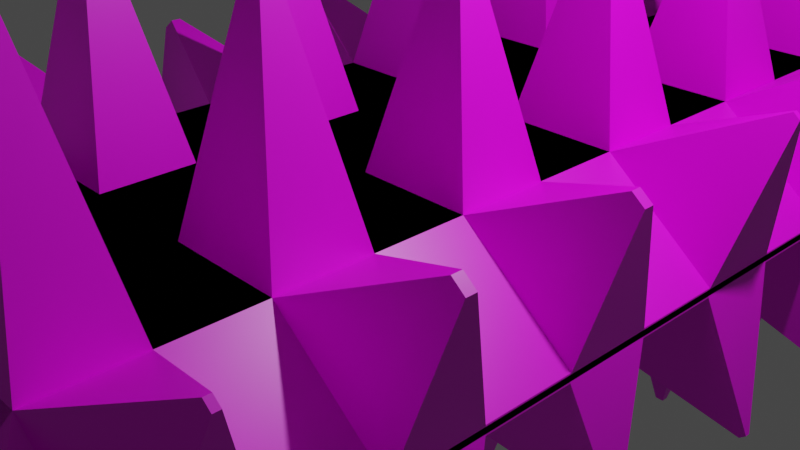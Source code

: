 # Source: spike_1.blend  (saved by Blender 2.93.20; exported with 4.5.12 LTS)
import bpy
from mathutils import Matrix  # noqa: F401  (used for matrix-valued properties, if any)

bpy.ops.wm.read_factory_settings(use_empty=True)
scene = bpy.context.scene
scene.name = 'Scene'

# ---- collections
col_collection = bpy.data.collections.new('Collection'); scene.collection.children.link(col_collection)

# ---- images (referenced by path relative to the original .blend; pixels are not part of the script)
import os
ASSET_DIR = os.environ.get("B2B_ASSET_DIR", "")  # directory of the original .blend (textures are referenced by path, not embedded)
HERE = os.path.dirname(os.path.abspath(__file__))  # packed textures are extracted next to this script under _unpacked/

def load_image(name, relpath, width, height, colorspace="sRGB"):
    """Load a texture the original file referenced (path relative to the .blend, or extracted next to this script)."""
    p = next((c for c in (os.path.join(HERE, relpath), os.path.join(ASSET_DIR, relpath)) if relpath and os.path.exists(c)), "")
    if p:
        img = bpy.data.images.load(p, check_existing=True)
        img.name = name
    else:  # same state as the original file: an image datablock whose file is absent (Cycles renders it pink)
        img = bpy.data.images.new(name, width, height)
        img.source = "FILE"
        img.filepath = "//" + (relpath or name)
    img.colorspace_settings.name = colorspace
    return img
img_palet_jpg = load_image('palet.jpg', 'palet.jpg', 1024, 1024, 'sRGB')

# ---- materials (node trees are filled in below, after node groups)
mat_material = bpy.data.materials.new('Material')
mat_material.alpha_threshold = 0.0
mat_material.use_transparent_shadow = False
mat_material.line_color = (0.0, 0.0, 0.0, 1.0)

# ---- material node trees
mat_material.use_nodes = True; mat_material.node_tree.nodes.clear()
_N = mat_material.node_tree.nodes; _L = mat_material.node_tree.links
n0 = _N.new('ShaderNodeOutputMaterial'); n0.name = 'Material Output'; n0.location = (300, 300)
n1 = _N.new('ShaderNodeBsdfPrincipled'); n1.name = 'Principled BSDF'; n1.location = (10, 300)
n1.distribution = 'GGX'
n1.subsurface_method = 'BURLEY'
n1.inputs[2].default_value = 0.4
n1.inputs[3].default_value = 1.45
n1.inputs[27].default_value = (0.0, 0.0, 0.0, 1.0)
n1.inputs[28].default_value = 1.0
n2 = _N.new('ShaderNodeTexImage'); n2.name = 'Image Texture'; n2.location = (-280, 275)
n2.image = img_palet_jpg
_L.new(n1.outputs[0], n0.inputs[0])
_L.new(n2.outputs[0], n1.inputs[0])
n0.is_active_output = True

# ---- world
world_world = bpy.data.worlds.new('World'); scene.world = world_world
world_world.use_nodes = True; world_world.node_tree.nodes.clear()
_N = world_world.node_tree.nodes; _L = world_world.node_tree.links
n0 = _N.new('ShaderNodeOutputWorld'); n0.name = 'World Output'; n0.location = (300, 300)
n1 = _N.new('ShaderNodeBackground'); n1.name = 'Background'; n1.location = (10, 300)
n1.inputs[0].default_value = (0.05088, 0.05088, 0.05088, 1.0)
_L.new(n1.outputs[0], n0.inputs[0])
n0.is_active_output = True
world_world.color = (0.05088, 0.05088, 0.05088)
world_world.use_sun_shadow = False
world_world.sun_shadow_jitter_overblur = 0.0

# ---- cameras
cam_camera = bpy.data.cameras.new('Camera')
cam_camera.clip_end = 100.0
cam_camera.ortho_scale = 7.314

# ---- lights
light_light = bpy.data.lights.new('Light', 'POINT')
light_light.transmission_factor = 0.0
light_light.energy = 1000.0
light_light.shadow_soft_size = 0.1
light_light.shadow_maximum_resolution = 0.006
light_light.use_absolute_resolution = True

# ---- meshes
me_cube = bpy.data.meshes.new('Cube')
me_cube.from_pydata([(1.0, 1.0, 0.05149), (1.0, -1.0, 0.05149), (-1.0, 1.0, 0.03434), (-1.0, -1.0, 0.03434), (1.0, 1.0, -0.01606), (-1.0, -1.0, -0.01606), (1.0, -1.0, -0.01606), (-1.0, 1.0, -0.01606), (1.0, 0.8333, 0.05149), (1.0, 0.6667, 0.05149), (1.0, 0.5, 0.05149), (1.0, 0.3333, 0.05149), (1.0, 0.1667, 0.05149), (1.0, -7.451e-08, 0.05149), (1.0, -0.1667, 0.05149), (1.0, -0.3333, 0.05149), (1.0, -0.5, 0.05149), (1.0, -0.6667, 0.05149), (1.0, -0.8333, 0.05149), (-1.0, -0.8333, 0.03434), (-1.0, -0.6667, 0.03434), (-1.0, -0.5, 0.03434), (-1.0, -0.3333, 0.03434), (-1.0, -0.1667, 0.03434), (-1.0, 7.451e-08, 0.03434), (-1.0, 0.1667, 0.03434), (-1.0, 0.3333, 0.03434), (-1.0, 0.5, 0.03434), (-1.0, 0.6667, 0.03434), (-1.0, 0.8333, 0.03434), (1.0, 0.8333, -0.01606), (1.0, 0.6667, -0.01606), (1.0, 0.5, -0.01606), (1.0, 0.3333, -0.01606), (1.0, 0.1667, -0.01606), (1.0, -7.451e-08, -0.01606), (1.0, -0.1667, -0.01606), (1.0, -0.3333, -0.01606), (1.0, -0.5, -0.01606), (1.0, -0.6667, -0.01606), (1.0, -0.8333, -0.01606), (-1.0, -0.8333, -0.01606), (-1.0, -0.6667, -0.01606), (-1.0, -0.5, -0.01606), (-1.0, -0.3333, -0.01606), (-1.0, -0.1667, -0.01606), (-1.0, 7.451e-08, -0.01606), (-1.0, 0.1667, -0.01606), (-1.0, 0.3333, -0.01606), (-1.0, 0.5, -0.01606), (-1.0, 0.6667, -0.01606), (-1.0, 0.8333, -0.01606), (0.6, -1.0, 0.1485), (0.2, -1.0, 0.1485), (-0.2, -1.0, 0.1485), (-0.6, -1.0, 0.1485), (-0.6, 1.0, 1.0), (-0.2, 1.0, 1.0), (0.2, 1.0, 1.0), (0.6, 1.0, 1.0), (-0.6, 1.0, -0.01606), (-0.2, 1.0, -0.01606), (0.2, 1.0, -0.01606), (0.6, 1.0, -0.01606), (0.6, -1.0, -0.01606), (0.2, -1.0, -0.01606), (-0.2, -1.0, -0.01606), (-0.6, -1.0, -0.01606), (-0.6, 0.8333, 1.0), (-0.2, 0.8333, 1.0), (0.2, 0.8333, 1.0), (0.6, 0.8333, 1.0), (-0.6, 0.6667, 1.0), (-0.2, 0.6667, 1.0), (0.2, 0.6667, 1.0), (0.6, 0.6667, 1.0), (-0.6, 0.5, 1.0), (-0.2, 0.5, 1.0), (0.2, 0.5, 1.0), (0.6, 0.5, 1.0), (-0.6, 0.3333, 1.0), (-0.2, 0.3333, 1.0), (0.2, 0.3333, 1.0), (0.6, 0.3333, 1.0), (-0.6, 0.1667, 1.0), (-0.2, 0.1667, 1.0), (0.2, 0.1667, 1.0), (0.6, 0.1667, 1.0), (-0.6, 4.47e-08, 1.0), (-0.2, 1.49e-08, 1.0), (0.2, -1.49e-08, 1.0), (0.6, -4.47e-08, 1.0), (-0.6, -0.1667, 1.0), (-0.2, -0.1667, 1.0), (0.2, -0.1667, 1.0), (0.6, -0.1667, 1.0), (-0.6, -0.3333, 1.0), (-0.2, -0.3333, 1.0), (0.2, -0.3333, 1.0), (0.6, -0.3333, 1.0), (-0.6, -0.5, 1.0), (-0.2, -0.5, 1.0), (0.2, -0.5, 1.0), (0.6, -0.5, 1.0), (-0.6, -0.6667, 1.0), (-0.2, -0.6667, 1.0), (0.2, -0.6667, 1.0), (0.6, -0.6667, 1.0), (-0.6, -0.8333, 1.0), (-0.2, -0.8333, 1.0), (0.2, -0.8333, 1.0), (0.6, -0.8333, 1.0), (-0.4148, 0.9258, 3.234), (-0.3852, 0.9258, 3.234), (0.391, 0.9204, 3.234), (0.409, 0.9204, 3.234), (-0.4148, 0.9075, 3.234), (-0.3852, 0.9075, 3.234), (0.391, 0.9129, 3.234), (0.409, 0.9129, 3.234), (-0.4169, 0.5904, 3.234), (-0.3831, 0.5904, 3.234), (0.3828, 0.5905, 3.234), (0.4172, 0.5905, 3.234), (-0.4169, 0.5763, 3.234), (-0.3831, 0.5763, 3.234), (0.3828, 0.5762, 3.234), (0.4172, 0.5762, 3.234), (-0.4194, 0.2581, 3.234), (-0.3806, 0.2581, 3.234), (0.3853, 0.2561, 3.234), (0.4147, 0.2561, 3.234), (-0.4194, 0.2419, 3.234), (-0.3806, 0.2419, 3.234), (0.3853, 0.2439, 3.234), (0.4147, 0.2439, 3.234), (-0.4132, -0.07784, 3.234), (-0.3868, -0.07784, 3.234), (0.3835, -0.07646, 3.234), (0.4165, -0.07646, 3.234), (-0.4132, -0.08882, 3.234), (-0.3868, -0.08882, 3.234), (0.3835, -0.0902, 3.234), (0.4165, -0.0902, 3.234), (-0.4228, -0.4072, 3.234), (-0.3772, -0.4072, 3.234), (0.385, -0.4104, 3.234), (0.415, -0.4104, 3.234), (-0.4228, -0.4262, 3.234), (-0.3772, -0.4262, 3.234), (0.385, -0.4229, 3.234), (0.415, -0.4229, 3.234), (-0.4168, -0.743, 3.234), (-0.3832, -0.743, 3.234), (0.3781, -0.7409, 3.234), (0.4219, -0.7409, 3.234), (-0.4168, -0.757, 3.234), (-0.3832, -0.757, 3.234), (0.3781, -0.7591, 3.234), (0.4219, -0.7591, 3.234), (-1.179, 0.9125, 1.859), (-1.179, 0.9209, 1.859), (-1.159, 0.9209, 1.908), (-1.159, 0.9125, 1.908), (-1.18, 0.5785, 1.853), (-1.18, 0.5882, 1.853), (-1.157, 0.5882, 1.909), (-1.157, 0.5785, 1.909), (-1.117, 0.2452, 1.621), (-1.117, 0.2548, 1.621), (-1.094, 0.2548, 1.677), (-1.094, 0.2452, 1.677), (-1.077, -0.09242, 1.409), (-1.077, -0.07425, 1.409), (-1.033, -0.07425, 1.514), (-1.033, -0.09242, 1.514), (-1.088, -0.4261, 1.446), (-1.088, -0.4072, 1.446), (-1.043, -0.4072, 1.556), (-1.043, -0.4261, 1.556), (-1.097, -0.7556, 1.535), (-1.097, -0.7444, 1.535), (-1.07, -0.7444, 1.599), (-1.07, -0.7556, 1.599)], [], [(108, 19, 3, 55), (67, 55, 3, 5), (51, 29, 2, 7), (40, 18, 1, 6), (63, 59, 0, 4), (4, 0, 8, 30), (30, 8, 9, 31), (31, 9, 10, 32), (32, 10, 11, 33), (33, 11, 12, 34), (34, 12, 13, 35), (35, 13, 14, 36), (36, 14, 15, 37), (37, 15, 16, 38), (38, 16, 17, 39), (39, 17, 18, 40), (5, 3, 19, 41), (41, 19, 20, 42), (42, 20, 21, 43), (43, 21, 22, 44), (44, 22, 23, 45), (45, 23, 24, 46), (46, 24, 25, 47), (47, 25, 26, 48), (48, 26, 27, 49), (49, 27, 28, 50), (50, 28, 29, 51), (56, 2, 161, 162), (68, 29, 28, 72), (27, 76, 167, 164), (76, 27, 26, 80), (80, 26, 169, 170), (84, 25, 24, 88), (92, 88, 174, 175), (92, 23, 22, 96), (21, 100, 179, 176), (100, 21, 20, 104), (20, 19, 180, 181), (17, 107, 111, 18), (92, 93, 141, 140), (106, 105, 109, 110), (78, 79, 127, 126), (16, 103, 107, 17), (103, 102, 106, 107), (102, 101, 105, 106), (101, 100, 104, 105), (15, 99, 103, 16), (77, 73, 121, 125), (98, 97, 101, 102), (105, 104, 152, 153), (14, 95, 99, 15), (95, 94, 98, 99), (94, 93, 97, 98), (93, 92, 96, 97), (13, 91, 95, 14), (74, 78, 126, 122), (90, 89, 93, 94), (91, 90, 138, 139), (12, 87, 91, 13), (87, 86, 90, 91), (86, 85, 89, 90), (85, 84, 88, 89), (11, 83, 87, 12), (88, 92, 140, 136), (82, 81, 85, 86), (76, 77, 125, 124), (10, 79, 83, 11), (79, 78, 82, 83), (78, 77, 81, 82), (77, 76, 80, 81), (9, 75, 79, 10), (79, 75, 123, 127), (74, 73, 77, 78), (93, 89, 137, 141), (8, 71, 75, 9), (71, 70, 74, 75), (70, 69, 73, 74), (69, 68, 72, 73), (0, 59, 71, 8), (102, 103, 151, 150), (58, 57, 69, 70), (89, 88, 136, 137), (7, 2, 56, 60), (60, 56, 57, 61), (61, 57, 58, 62), (62, 58, 59, 63), (6, 1, 52, 64), (64, 52, 53, 65), (65, 53, 54, 66), (66, 54, 55, 67), (18, 111, 52, 1), (111, 110, 53, 52), (110, 109, 54, 53), (109, 108, 55, 54), (155, 154, 158, 159), (153, 152, 156, 157), (147, 146, 150, 151), (145, 144, 148, 149), (139, 138, 142, 143), (137, 136, 140, 141), (131, 130, 134, 135), (129, 128, 132, 133), (123, 122, 126, 127), (121, 120, 124, 125), (115, 114, 118, 119), (113, 112, 116, 117), (103, 99, 147, 151), (72, 76, 124, 120), (107, 106, 154, 155), (98, 102, 150, 146), (81, 80, 128, 129), (94, 95, 143, 142), (101, 97, 145, 149), (108, 109, 157, 156), (87, 83, 131, 135), (68, 69, 117, 116), (96, 100, 148, 144), (83, 82, 130, 131), (82, 86, 134, 130), (97, 96, 144, 145), (57, 56, 112, 113), (110, 111, 159, 158), (85, 81, 129, 133), (70, 71, 119, 118), (71, 59, 115, 119), (84, 85, 133, 132), (111, 107, 155, 159), (80, 84, 132, 128), (99, 98, 146, 147), (59, 58, 114, 115), (58, 70, 118, 114), (106, 110, 158, 154), (73, 72, 120, 121), (69, 57, 113, 117), (86, 87, 135, 134), (109, 105, 153, 157), (100, 101, 149, 148), (95, 91, 139, 143), (56, 68, 116, 112), (104, 108, 156, 152), (75, 74, 122, 123), (90, 94, 142, 138), (162, 161, 160, 163), (68, 56, 162, 163), (2, 29, 160, 161), (29, 68, 163, 160), (166, 165, 164, 167), (28, 27, 164, 165), (72, 28, 165, 166), (76, 72, 166, 167), (170, 169, 168, 171), (26, 25, 168, 169), (25, 84, 171, 168), (84, 80, 170, 171), (174, 173, 172, 175), (23, 92, 175, 172), (24, 23, 172, 173), (88, 24, 173, 174), (178, 177, 176, 179), (96, 22, 177, 178), (100, 96, 178, 179), (22, 21, 176, 177), (182, 181, 180, 183), (19, 108, 183, 180), (104, 20, 181, 182), (108, 104, 182, 183)])
_uv = me_cube.uv_layers.new(name='UVMap')
_uv.uv.foreach_set('vector', [0.4942, 0.1149, 0.4955, 0.1176, 0.4955, 0.1176, 0.4944, 0.1174, 0.6037, 0.1755, 0.6036, 0.1728, 0.6104, 0.1742, 0.6104, 0.1751, 0.6047, 0.1994, 0.6055, 0.1994, 0.6055, 0.2022, 0.6047, 0.2022, 0.6132, 0.1214, 0.6132, 0.1225, 0.6104, 0.1225, 0.6104, 0.1214, 0.5781, 0.1136, 0.5765, 0.1305, 0.5713, 0.1141, 0.5714, 0.1129, 0.6715, 0.1129, 0.6715, 0.114, 0.6687, 0.114, 0.6687, 0.1129, 0.6687, 0.1129, 0.6687, 0.114, 0.666, 0.114, 0.666, 0.1129, 0.6383, 0.1214, 0.6383, 0.1225, 0.6355, 0.1225, 0.6355, 0.1214, 0.6355, 0.1214, 0.6355, 0.1225, 0.6327, 0.1225, 0.6327, 0.1214, 0.6327, 0.1214, 0.6327, 0.1225, 0.6299, 0.1225, 0.6299, 0.1214, 0.6299, 0.1214, 0.6299, 0.1225, 0.6271, 0.1225, 0.6271, 0.1214, 0.6271, 0.1214, 0.6271, 0.1225, 0.6243, 0.1225, 0.6243, 0.1214, 0.6243, 0.1214, 0.6243, 0.1225, 0.6215, 0.1225, 0.6215, 0.1214, 0.6215, 0.1214, 0.6215, 0.1225, 0.6188, 0.1225, 0.6188, 0.1214, 0.6188, 0.1214, 0.6188, 0.1225, 0.616, 0.1225, 0.616, 0.1214, 0.616, 0.1214, 0.616, 0.1225, 0.6132, 0.1225, 0.6132, 0.1214, 0.577, 0.1772, 0.5778, 0.1772, 0.5778, 0.18, 0.577, 0.18, 0.577, 0.18, 0.5778, 0.18, 0.5778, 0.1828, 0.577, 0.1828, 0.577, 0.1828, 0.5778, 0.1828, 0.5778, 0.1856, 0.577, 0.1856, 0.577, 0.1856, 0.5778, 0.1856, 0.5778, 0.1884, 0.577, 0.1884, 0.577, 0.1884, 0.5778, 0.1884, 0.5778, 0.1911, 0.577, 0.1911, 0.577, 0.1911, 0.5778, 0.1911, 0.5778, 0.1939, 0.577, 0.1939, 0.6047, 0.1855, 0.6055, 0.1855, 0.6055, 0.1883, 0.6047, 0.1883, 0.6047, 0.1883, 0.6055, 0.1883, 0.6055, 0.1911, 0.6047, 0.1911, 0.6047, 0.1911, 0.6055, 0.1911, 0.6055, 0.1938, 0.6047, 0.1938, 0.6047, 0.1938, 0.6055, 0.1938, 0.6055, 0.1966, 0.6047, 0.1966, 0.6047, 0.1966, 0.6055, 0.1966, 0.6055, 0.1994, 0.6047, 0.1994, 0.5964, 0.1324, 0.6046, 0.1169, 0.6047, 0.1476, 0.6043, 0.1484, 0.4976, 0.1219, 0.4947, 0.1219, 0.4947, 0.1215, 0.4976, 0.1215, 0.4917, 0.1222, 0.4902, 0.1195, 0.4916, 0.1168, 0.4917, 0.1169, 0.4976, 0.121, 0.4947, 0.121, 0.4947, 0.1205, 0.4976, 0.1205, 0.6831, 0.2217, 0.691, 0.2061, 0.691, 0.2327, 0.6905, 0.2336, 0.4976, 0.12, 0.4947, 0.12, 0.4947, 0.1195, 0.4976, 0.1195, 0.5084, 0.1135, 0.5089, 0.1135, 0.5087, 0.1152, 0.5087, 0.1152, 0.4928, 0.1205, 0.4899, 0.1205, 0.4899, 0.12, 0.4928, 0.12, 0.506, 0.1289, 0.5046, 0.1262, 0.5058, 0.1245, 0.506, 0.1248, 0.4928, 0.1196, 0.4899, 0.1196, 0.4899, 0.1191, 0.4928, 0.1191, 0.5778, 0.1828, 0.5778, 0.18, 0.6025, 0.1813, 0.6025, 0.1815, 0.4965, 0.1087, 0.4965, 0.1116, 0.496, 0.1116, 0.496, 0.1087, 0.5034, 0.1284, 0.5023, 0.1284, 0.5028, 0.1219, 0.5029, 0.1219, 0.4964, 0.1229, 0.4975, 0.1229, 0.4975, 0.1234, 0.4964, 0.1234, 0.4957, 0.1288, 0.4946, 0.1288, 0.4951, 0.1224, 0.4952, 0.1224, 0.497, 0.1087, 0.497, 0.1116, 0.4965, 0.1116, 0.4965, 0.1087, 0.4952, 0.1224, 0.4964, 0.1224, 0.4964, 0.1229, 0.4952, 0.1229, 0.4964, 0.1224, 0.4975, 0.1224, 0.4975, 0.1229, 0.4964, 0.1229, 0.4975, 0.1224, 0.4987, 0.1224, 0.4987, 0.1229, 0.4975, 0.1229, 0.4975, 0.1087, 0.4975, 0.1116, 0.497, 0.1116, 0.497, 0.1087, 0.5122, 0.1071, 0.5127, 0.1071, 0.5125, 0.1135, 0.5125, 0.1135, 0.4964, 0.122, 0.4975, 0.122, 0.4975, 0.1224, 0.4964, 0.1224, 0.5024, 0.1149, 0.5013, 0.1149, 0.5018, 0.1085, 0.5019, 0.1085, 0.4979, 0.1087, 0.4979, 0.1116, 0.4975, 0.1116, 0.4975, 0.1087, 0.4952, 0.1215, 0.4964, 0.1215, 0.4964, 0.122, 0.4952, 0.122, 0.4964, 0.1215, 0.4975, 0.1215, 0.4975, 0.122, 0.4964, 0.122, 0.4975, 0.1215, 0.4987, 0.1215, 0.4987, 0.122, 0.4975, 0.122, 0.4984, 0.1087, 0.4984, 0.1116, 0.4979, 0.1116, 0.4979, 0.1087, 0.5112, 0.1231, 0.5117, 0.1231, 0.5115, 0.1295, 0.5114, 0.1295, 0.4964, 0.121, 0.4975, 0.121, 0.4975, 0.1215, 0.4964, 0.1215, 0.6698, 0.1688, 0.6764, 0.1688, 0.6734, 0.2061, 0.6728, 0.2061, 0.4989, 0.1087, 0.4989, 0.1116, 0.4984, 0.1116, 0.4984, 0.1087, 0.4952, 0.1205, 0.4964, 0.1205, 0.4964, 0.121, 0.4952, 0.121, 0.4215, 0.1004, 0.4227, 0.1004, 0.4227, 0.1009, 0.4215, 0.1009, 0.5023, 0.1191, 0.5034, 0.1191, 0.5034, 0.1195, 0.5023, 0.1195, 0.4994, 0.1087, 0.4994, 0.1116, 0.4989, 0.1116, 0.4989, 0.1087, 0.5103, 0.1167, 0.5108, 0.1167, 0.5106, 0.1231, 0.5106, 0.1231, 0.5011, 0.1186, 0.5023, 0.1186, 0.5023, 0.1191, 0.5011, 0.1191, 0.5103, 0.1231, 0.5092, 0.1231, 0.5097, 0.1167, 0.5098, 0.1167, 0.5046, 0.1073, 0.5046, 0.1101, 0.5041, 0.1101, 0.5041, 0.1073, 0.5, 0.1181, 0.5011, 0.1181, 0.5011, 0.1186, 0.5, 0.1186, 0.5011, 0.1181, 0.5023, 0.1181, 0.5023, 0.1186, 0.5011, 0.1186, 0.5023, 0.1181, 0.5034, 0.1181, 0.5034, 0.1186, 0.5023, 0.1186, 0.5051, 0.1073, 0.5051, 0.1101, 0.5046, 0.1101, 0.5046, 0.1073, 0.5046, 0.1101, 0.5051, 0.1101, 0.5049, 0.1166, 0.5048, 0.1166, 0.5011, 0.1176, 0.5023, 0.1176, 0.5023, 0.1181, 0.5011, 0.1181, 0.5118, 0.1071, 0.5122, 0.1071, 0.512, 0.1135, 0.512, 0.1135, 0.5056, 0.1073, 0.5056, 0.1101, 0.5051, 0.1101, 0.5051, 0.1073, 0.5, 0.1172, 0.5011, 0.1172, 0.5011, 0.1176, 0.5, 0.1176, 0.5011, 0.1172, 0.5023, 0.1172, 0.5023, 0.1176, 0.5011, 0.1176, 0.5023, 0.1172, 0.5034, 0.1172, 0.5034, 0.1176, 0.5023, 0.1176, 0.506, 0.1073, 0.506, 0.1101, 0.5056, 0.1101, 0.5056, 0.1073, 0.4866, 0.13, 0.4855, 0.13, 0.486, 0.1236, 0.4861, 0.1236, 0.5011, 0.1167, 0.5023, 0.1167, 0.5023, 0.1172, 0.5011, 0.1172, 0.6631, 0.2061, 0.6564, 0.2061, 0.6595, 0.1688, 0.6599, 0.1688, 0.6047, 0.1161, 0.6046, 0.1169, 0.5964, 0.1324, 0.598, 0.1155, 0.598, 0.1155, 0.5964, 0.1324, 0.5898, 0.1317, 0.5914, 0.1148, 0.5914, 0.1148, 0.5898, 0.1317, 0.5831, 0.1311, 0.5847, 0.1142, 0.5847, 0.1142, 0.5831, 0.1311, 0.5765, 0.1305, 0.5781, 0.1136, 0.5771, 0.1772, 0.577, 0.1761, 0.5836, 0.174, 0.5837, 0.1768, 0.5837, 0.1768, 0.5836, 0.174, 0.5902, 0.1736, 0.5904, 0.1764, 0.5904, 0.1764, 0.5902, 0.1736, 0.5969, 0.1732, 0.5971, 0.1759, 0.5971, 0.1759, 0.5969, 0.1732, 0.6036, 0.1728, 0.6037, 0.1755, 0.4898, 0.1179, 0.4908, 0.1151, 0.4909, 0.1176, 0.4898, 0.1179, 0.5021, 0.1093, 0.5033, 0.1092, 0.5034, 0.1117, 0.5023, 0.1118, 0.4919, 0.115, 0.4931, 0.115, 0.4932, 0.1174, 0.4921, 0.1175, 0.4931, 0.115, 0.4942, 0.1149, 0.4944, 0.1174, 0.4932, 0.1174, 0.4896, 0.1182, 0.4896, 0.1183, 0.4895, 0.1183, 0.4895, 0.1182, 0.4945, 0.1168, 0.4945, 0.1168, 0.4945, 0.1168, 0.4945, 0.1168, 0.4945, 0.1168, 0.4945, 0.1169, 0.4945, 0.1169, 0.4945, 0.1168, 0.4943, 0.1168, 0.4943, 0.1169, 0.4942, 0.1169, 0.4942, 0.1168, 0.4944, 0.1169, 0.4944, 0.1168, 0.4944, 0.1168, 0.4944, 0.1169, 0.4945, 0.1169, 0.4945, 0.1169, 0.4945, 0.1169, 0.4945, 0.1169, 0.4945, 0.1168, 0.4945, 0.1169, 0.4944, 0.1169, 0.4944, 0.1168, 0.4944, 0.1168, 0.4944, 0.1169, 0.4943, 0.1169, 0.4943, 0.1168, 0.4946, 0.1168, 0.4946, 0.1169, 0.4945, 0.1169, 0.4945, 0.1168, 0.4945, 0.1168, 0.4945, 0.1168, 0.4944, 0.1168, 0.4944, 0.1168, 0.4943, 0.1169, 0.4943, 0.1169, 0.4943, 0.1169, 0.4943, 0.1169, 0.4944, 0.1168, 0.4944, 0.1168, 0.4944, 0.1168, 0.4944, 0.1168, 0.497, 0.1116, 0.4975, 0.1116, 0.4972, 0.118, 0.4972, 0.118, 0.5108, 0.1167, 0.5113, 0.1167, 0.5111, 0.1231, 0.511, 0.1231, 0.5036, 0.1085, 0.5047, 0.1085, 0.5042, 0.1149, 0.5041, 0.1149, 0.5028, 0.1245, 0.5033, 0.1245, 0.5031, 0.131, 0.503, 0.131, 0.6898, 0.2061, 0.6831, 0.2061, 0.6861, 0.1688, 0.6868, 0.1688, 0.49, 0.1286, 0.4888, 0.1286, 0.4893, 0.1222, 0.4894, 0.1222, 0.5079, 0.1245, 0.5083, 0.1245, 0.5081, 0.131, 0.5081, 0.131, 0.4942, 0.1149, 0.4931, 0.115, 0.4932, 0.1085, 0.4933, 0.1085, 0.5037, 0.1101, 0.5041, 0.1101, 0.5039, 0.1166, 0.5039, 0.1166, 0.4969, 0.1224, 0.498, 0.1224, 0.4975, 0.1288, 0.4974, 0.1288, 0.5117, 0.1231, 0.5122, 0.1231, 0.5119, 0.1295, 0.5119, 0.1295, 0.5961, 0.1692, 0.6027, 0.1692, 0.5997, 0.2066, 0.5992, 0.2066, 0.5108, 0.1071, 0.5113, 0.1071, 0.5111, 0.1135, 0.511, 0.1135, 0.5011, 0.1284, 0.5, 0.1284, 0.5005, 0.1219, 0.5006, 0.1219, 0.5898, 0.1317, 0.5964, 0.1324, 0.5898, 0.1692, 0.5893, 0.1692, 0.4919, 0.115, 0.4908, 0.1151, 0.4909, 0.1087, 0.491, 0.1087, 0.5123, 0.1167, 0.5127, 0.1167, 0.5125, 0.1231, 0.5125, 0.1231, 0.5023, 0.1284, 0.5011, 0.1284, 0.5017, 0.1219, 0.5017, 0.1219, 0.5056, 0.1101, 0.506, 0.1101, 0.5058, 0.1166, 0.5058, 0.1166, 0.4969, 0.1288, 0.4957, 0.1288, 0.4962, 0.1224, 0.4963, 0.1224, 0.496, 0.1116, 0.4965, 0.1116, 0.4963, 0.118, 0.4962, 0.118, 0.5113, 0.1071, 0.5118, 0.1071, 0.5115, 0.1135, 0.5115, 0.1135, 0.4998, 0.1181, 0.501, 0.1181, 0.5004, 0.1245, 0.5004, 0.1245, 0.5765, 0.1305, 0.5831, 0.1311, 0.5764, 0.168, 0.5761, 0.1679, 0.4992, 0.1224, 0.4996, 0.1224, 0.4994, 0.1289, 0.4994, 0.1289, 0.5065, 0.1181, 0.507, 0.1181, 0.5068, 0.1245, 0.5067, 0.1245, 0.6764, 0.1688, 0.6831, 0.1688, 0.6801, 0.2061, 0.6795, 0.2061, 0.5118, 0.1167, 0.5123, 0.1167, 0.512, 0.1231, 0.512, 0.1231, 0.4928, 0.1286, 0.4917, 0.1286, 0.4922, 0.1222, 0.4923, 0.1222, 0.5074, 0.1245, 0.5079, 0.1245, 0.5076, 0.131, 0.5076, 0.131, 0.4932, 0.1239, 0.4944, 0.1239, 0.4939, 0.1303, 0.4938, 0.1303, 0.5027, 0.1101, 0.5032, 0.1101, 0.503, 0.1166, 0.5029, 0.1166, 0.5107, 0.1231, 0.5112, 0.1231, 0.511, 0.1295, 0.5109, 0.1295, 0.5, 0.1245, 0.5005, 0.1245, 0.5003, 0.131, 0.5002, 0.131, 0.6782, 0.1129, 0.6849, 0.1129, 0.6818, 0.1503, 0.6813, 0.1503, 0.5053, 0.1231, 0.5057, 0.1231, 0.5055, 0.1295, 0.5055, 0.1295, 0.5, 0.1222, 0.4998, 0.1222, 0.4998, 0.1222, 0.5, 0.1222, 0.5065, 0.1135, 0.507, 0.1135, 0.5068, 0.1163, 0.5068, 0.1163, 0.6055, 0.2022, 0.6055, 0.1994, 0.6355, 0.2007, 0.6355, 0.2009, 0.4931, 0.1222, 0.4917, 0.1195, 0.493, 0.1168, 0.4931, 0.1169, 0.5, 0.1212, 0.4998, 0.1212, 0.4998, 0.1212, 0.5, 0.1212, 0.6055, 0.1966, 0.6055, 0.1938, 0.6354, 0.1952, 0.6354, 0.1953, 0.5713, 0.1846, 0.5796, 0.1692, 0.5796, 0.1998, 0.5791, 0.2007, 0.506, 0.1135, 0.5065, 0.1135, 0.5063, 0.1163, 0.5063, 0.1163, 0.4994, 0.1203, 0.4992, 0.1203, 0.4992, 0.1202, 0.4994, 0.1202, 0.5842, 0.1276, 0.5842, 0.1248, 0.6103, 0.1261, 0.6103, 0.1263, 0.5071, 0.1278, 0.5057, 0.1251, 0.507, 0.1231, 0.5071, 0.1232, 0.507, 0.1135, 0.5075, 0.1135, 0.5073, 0.1157, 0.5072, 0.1157, 0.4989, 0.1193, 0.4986, 0.1193, 0.4986, 0.1193, 0.4989, 0.1193, 0.5108, 0.1156, 0.5095, 0.1129, 0.5107, 0.1113, 0.5108, 0.1116, 0.6055, 0.1855, 0.6055, 0.1827, 0.6282, 0.1839, 0.6282, 0.1842, 0.5095, 0.1098, 0.5108, 0.1071, 0.5108, 0.111, 0.5107, 0.1113, 0.499, 0.1184, 0.4987, 0.1184, 0.4987, 0.1183, 0.499, 0.1183, 0.4883, 0.1273, 0.4896, 0.1246, 0.4896, 0.1287, 0.4895, 0.129, 0.5032, 0.1149, 0.5037, 0.1149, 0.5035, 0.1167, 0.5034, 0.1167, 0.4899, 0.12, 0.4899, 0.1196, 0.4939, 0.1198, 0.4939, 0.1198, 0.4944, 0.1189, 0.4942, 0.1189, 0.4942, 0.1188, 0.4944, 0.1188, 0.4955, 0.1176, 0.4942, 0.1149, 0.4954, 0.1131, 0.4955, 0.1133, 0.4987, 0.1272, 0.5, 0.1245, 0.5, 0.1289, 0.4999, 0.129, 0.5027, 0.1149, 0.5032, 0.1149, 0.503, 0.1169, 0.5029, 0.1169])
me_cube.materials.append(mat_material)
me_cube.use_remesh_preserve_volume = False
me_cube.use_remesh_preserve_attributes = False
me_cube.use_mirror_vertex_groups = False
me_cube.update()

# ---- objects
ob_cube = bpy.data.objects.new('Cube', me_cube)
ob_light = bpy.data.objects.new('Light', light_light)
ob_camera = bpy.data.objects.new('Camera', cam_camera)

# ---- transforms, parenting, visibility, modifiers, constraints
ob_cube.location = (0.0, 0.0, 0.0)
ob_cube.scale = (2.991, 5.843, 1.0)
ob_cube.lock_rotations_4d = False
ob_cube.empty_display_type = 'ARROWS'
ob_cube.lineart.crease_threshold = 0.0
_m = ob_cube.modifiers.new('Mirror', 'MIRROR')
_m.use_axis = (True, False, True)
ob_light.location = (4.076, 1.005, 5.904)
ob_light.rotation_euler = (0.6503, 0.05522, 1.866)
ob_light.lock_rotations_4d = False
ob_light.empty_display_type = 'ARROWS'
ob_light.color = (0.0, 0.0, 0.0, 0.0)
ob_light.lineart.crease_threshold = 0.0
ob_camera.location = (7.359, -6.926, 4.958)
ob_camera.rotation_euler = (1.109, 0.0, 0.8149)
ob_camera.lock_rotations_4d = False
ob_camera.empty_display_type = 'ARROWS'
ob_camera.color = (0.0, 0.0, 0.0, 0.0)
ob_camera.display_type = 'WIRE'
ob_camera.lineart.crease_threshold = 0.0

# ---- collection membership
col_collection.objects.link(ob_cube)
col_collection.objects.link(ob_light)
col_collection.objects.link(ob_camera)

# ---- scene / render settings (as saved in the file)
scene.camera = ob_camera
scene.frame_start = 1; scene.frame_end = 250; scene.frame_set(1)
scene.render.engine = 'BLENDER_EEVEE_NEXT'
scene.cycles.use_denoising = False
scene.cycles.samples = 128
scene.cycles.sampling_pattern = 'TABULATED_SOBOL'
scene.cycles.use_adaptive_sampling = False
scene.cycles.use_light_tree = False
scene.view_settings.view_transform = 'Filmic'
bpy.context.view_layer.update()
